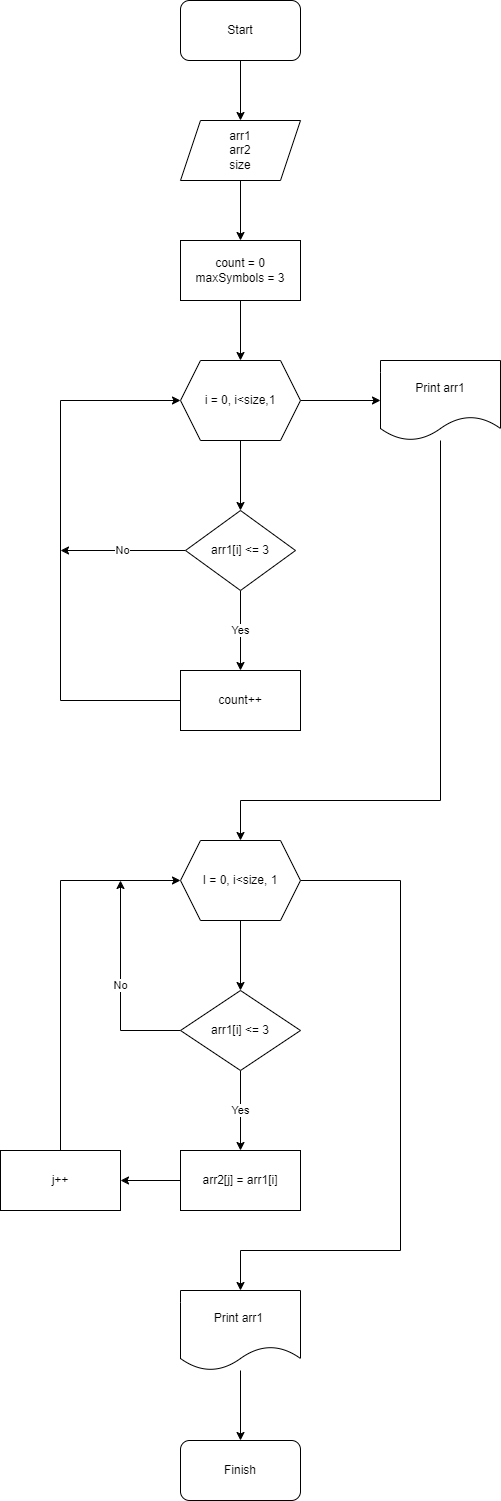

The diagram above was exported from draw.io. Its source (the exported page's mxGraphModel, read from the mxfile embedded in the PNG):
<mxGraphModel dx="588" dy="742" grid="1" gridSize="10" guides="1" tooltips="1" connect="1" arrows="1" fold="1" page="1" pageScale="1" pageWidth="850" pageHeight="1100" math="0" shadow="0">
  <root>
    <mxCell id="0" />
    <mxCell id="1" parent="0" />
    <mxCell id="HPm3OHtyglrdZtr9jCPP-14" value="" style="edgeStyle=orthogonalEdgeStyle;rounded=0;orthogonalLoop=1;jettySize=auto;html=1;" edge="1" parent="1" source="HPm3OHtyglrdZtr9jCPP-1" target="HPm3OHtyglrdZtr9jCPP-2">
      <mxGeometry relative="1" as="geometry" />
    </mxCell>
    <mxCell id="HPm3OHtyglrdZtr9jCPP-1" value="Start" style="rounded=1;whiteSpace=wrap;html=1;" vertex="1" parent="1">
      <mxGeometry x="260" y="40" width="120" height="60" as="geometry" />
    </mxCell>
    <mxCell id="HPm3OHtyglrdZtr9jCPP-15" value="" style="edgeStyle=orthogonalEdgeStyle;rounded=0;orthogonalLoop=1;jettySize=auto;html=1;" edge="1" parent="1" source="HPm3OHtyglrdZtr9jCPP-2" target="HPm3OHtyglrdZtr9jCPP-3">
      <mxGeometry relative="1" as="geometry" />
    </mxCell>
    <mxCell id="HPm3OHtyglrdZtr9jCPP-2" value="arr1&lt;br&gt;arr2&lt;br&gt;size" style="shape=parallelogram;perimeter=parallelogramPerimeter;whiteSpace=wrap;html=1;fixedSize=1;" vertex="1" parent="1">
      <mxGeometry x="260" y="160" width="120" height="60" as="geometry" />
    </mxCell>
    <mxCell id="HPm3OHtyglrdZtr9jCPP-16" value="" style="edgeStyle=orthogonalEdgeStyle;rounded=0;orthogonalLoop=1;jettySize=auto;html=1;" edge="1" parent="1" source="HPm3OHtyglrdZtr9jCPP-3" target="HPm3OHtyglrdZtr9jCPP-4">
      <mxGeometry relative="1" as="geometry" />
    </mxCell>
    <mxCell id="HPm3OHtyglrdZtr9jCPP-3" value="count = 0&lt;br&gt;maxSymbols = 3" style="rounded=0;whiteSpace=wrap;html=1;" vertex="1" parent="1">
      <mxGeometry x="260" y="280" width="120" height="60" as="geometry" />
    </mxCell>
    <mxCell id="HPm3OHtyglrdZtr9jCPP-17" value="" style="edgeStyle=orthogonalEdgeStyle;rounded=0;orthogonalLoop=1;jettySize=auto;html=1;" edge="1" parent="1" source="HPm3OHtyglrdZtr9jCPP-4" target="HPm3OHtyglrdZtr9jCPP-5">
      <mxGeometry relative="1" as="geometry" />
    </mxCell>
    <mxCell id="HPm3OHtyglrdZtr9jCPP-18" value="" style="edgeStyle=orthogonalEdgeStyle;rounded=0;orthogonalLoop=1;jettySize=auto;html=1;" edge="1" parent="1" source="HPm3OHtyglrdZtr9jCPP-4" target="HPm3OHtyglrdZtr9jCPP-6">
      <mxGeometry relative="1" as="geometry" />
    </mxCell>
    <mxCell id="HPm3OHtyglrdZtr9jCPP-4" value="i = 0, i&amp;lt;size,1" style="shape=hexagon;perimeter=hexagonPerimeter2;whiteSpace=wrap;html=1;fixedSize=1;" vertex="1" parent="1">
      <mxGeometry x="260" y="400" width="120" height="80" as="geometry" />
    </mxCell>
    <mxCell id="HPm3OHtyglrdZtr9jCPP-22" style="edgeStyle=orthogonalEdgeStyle;rounded=0;orthogonalLoop=1;jettySize=auto;html=1;entryX=0.5;entryY=0;entryDx=0;entryDy=0;" edge="1" parent="1" source="HPm3OHtyglrdZtr9jCPP-5" target="HPm3OHtyglrdZtr9jCPP-8">
      <mxGeometry relative="1" as="geometry">
        <mxPoint x="320" y="840" as="targetPoint" />
        <Array as="points">
          <mxPoint x="520" y="840" />
          <mxPoint x="320" y="840" />
        </Array>
      </mxGeometry>
    </mxCell>
    <mxCell id="HPm3OHtyglrdZtr9jCPP-5" value="Print arr1" style="shape=document;whiteSpace=wrap;html=1;boundedLbl=1;" vertex="1" parent="1">
      <mxGeometry x="460" y="400" width="120" height="80" as="geometry" />
    </mxCell>
    <mxCell id="HPm3OHtyglrdZtr9jCPP-19" value="Yes" style="edgeStyle=orthogonalEdgeStyle;rounded=0;orthogonalLoop=1;jettySize=auto;html=1;" edge="1" parent="1" source="HPm3OHtyglrdZtr9jCPP-6" target="HPm3OHtyglrdZtr9jCPP-7">
      <mxGeometry relative="1" as="geometry" />
    </mxCell>
    <mxCell id="HPm3OHtyglrdZtr9jCPP-21" value="No" style="edgeStyle=orthogonalEdgeStyle;rounded=0;orthogonalLoop=1;jettySize=auto;html=1;exitX=0;exitY=0.5;exitDx=0;exitDy=0;" edge="1" parent="1" source="HPm3OHtyglrdZtr9jCPP-6">
      <mxGeometry relative="1" as="geometry">
        <mxPoint x="140" y="590" as="targetPoint" />
      </mxGeometry>
    </mxCell>
    <mxCell id="HPm3OHtyglrdZtr9jCPP-6" value="arr1[i] &amp;lt;= 3" style="rhombus;whiteSpace=wrap;html=1;" vertex="1" parent="1">
      <mxGeometry x="265" y="550" width="110" height="80" as="geometry" />
    </mxCell>
    <mxCell id="HPm3OHtyglrdZtr9jCPP-20" style="edgeStyle=orthogonalEdgeStyle;rounded=0;orthogonalLoop=1;jettySize=auto;html=1;entryX=0;entryY=0.5;entryDx=0;entryDy=0;" edge="1" parent="1" source="HPm3OHtyglrdZtr9jCPP-7" target="HPm3OHtyglrdZtr9jCPP-4">
      <mxGeometry relative="1" as="geometry">
        <mxPoint x="160" y="440" as="targetPoint" />
        <Array as="points">
          <mxPoint x="140" y="740" />
          <mxPoint x="140" y="440" />
        </Array>
      </mxGeometry>
    </mxCell>
    <mxCell id="HPm3OHtyglrdZtr9jCPP-7" value="count++" style="rounded=0;whiteSpace=wrap;html=1;" vertex="1" parent="1">
      <mxGeometry x="260" y="710" width="120" height="60" as="geometry" />
    </mxCell>
    <mxCell id="HPm3OHtyglrdZtr9jCPP-23" value="" style="edgeStyle=orthogonalEdgeStyle;rounded=0;orthogonalLoop=1;jettySize=auto;html=1;" edge="1" parent="1" source="HPm3OHtyglrdZtr9jCPP-8" target="HPm3OHtyglrdZtr9jCPP-9">
      <mxGeometry relative="1" as="geometry" />
    </mxCell>
    <mxCell id="HPm3OHtyglrdZtr9jCPP-28" style="edgeStyle=orthogonalEdgeStyle;rounded=0;orthogonalLoop=1;jettySize=auto;html=1;entryX=0.5;entryY=0;entryDx=0;entryDy=0;" edge="1" parent="1" source="HPm3OHtyglrdZtr9jCPP-8" target="HPm3OHtyglrdZtr9jCPP-12">
      <mxGeometry relative="1" as="geometry">
        <mxPoint x="320" y="1290" as="targetPoint" />
        <Array as="points">
          <mxPoint x="480" y="920" />
          <mxPoint x="480" y="1290" />
          <mxPoint x="320" y="1290" />
        </Array>
      </mxGeometry>
    </mxCell>
    <mxCell id="HPm3OHtyglrdZtr9jCPP-8" value="I = 0, i&amp;lt;size, 1" style="shape=hexagon;perimeter=hexagonPerimeter2;whiteSpace=wrap;html=1;fixedSize=1;" vertex="1" parent="1">
      <mxGeometry x="260" y="880" width="120" height="80" as="geometry" />
    </mxCell>
    <mxCell id="HPm3OHtyglrdZtr9jCPP-24" value="Yes" style="edgeStyle=orthogonalEdgeStyle;rounded=0;orthogonalLoop=1;jettySize=auto;html=1;" edge="1" parent="1" source="HPm3OHtyglrdZtr9jCPP-9" target="HPm3OHtyglrdZtr9jCPP-10">
      <mxGeometry relative="1" as="geometry" />
    </mxCell>
    <mxCell id="HPm3OHtyglrdZtr9jCPP-27" value="No" style="edgeStyle=orthogonalEdgeStyle;rounded=0;orthogonalLoop=1;jettySize=auto;html=1;" edge="1" parent="1" source="HPm3OHtyglrdZtr9jCPP-9">
      <mxGeometry relative="1" as="geometry">
        <mxPoint x="200" y="920" as="targetPoint" />
      </mxGeometry>
    </mxCell>
    <mxCell id="HPm3OHtyglrdZtr9jCPP-9" value="arr1[i] &amp;lt;= 3" style="rhombus;whiteSpace=wrap;html=1;" vertex="1" parent="1">
      <mxGeometry x="260" y="1030" width="120" height="80" as="geometry" />
    </mxCell>
    <mxCell id="HPm3OHtyglrdZtr9jCPP-25" value="" style="edgeStyle=orthogonalEdgeStyle;rounded=0;orthogonalLoop=1;jettySize=auto;html=1;" edge="1" parent="1" source="HPm3OHtyglrdZtr9jCPP-10" target="HPm3OHtyglrdZtr9jCPP-11">
      <mxGeometry relative="1" as="geometry" />
    </mxCell>
    <mxCell id="HPm3OHtyglrdZtr9jCPP-10" value="arr2[j] = arr1[i]" style="rounded=0;whiteSpace=wrap;html=1;" vertex="1" parent="1">
      <mxGeometry x="260" y="1190" width="120" height="60" as="geometry" />
    </mxCell>
    <mxCell id="HPm3OHtyglrdZtr9jCPP-26" style="edgeStyle=orthogonalEdgeStyle;rounded=0;orthogonalLoop=1;jettySize=auto;html=1;entryX=0;entryY=0.5;entryDx=0;entryDy=0;" edge="1" parent="1" source="HPm3OHtyglrdZtr9jCPP-11" target="HPm3OHtyglrdZtr9jCPP-8">
      <mxGeometry relative="1" as="geometry">
        <mxPoint x="140" y="920" as="targetPoint" />
        <Array as="points">
          <mxPoint x="140" y="920" />
        </Array>
      </mxGeometry>
    </mxCell>
    <mxCell id="HPm3OHtyglrdZtr9jCPP-11" value="j++" style="rounded=0;whiteSpace=wrap;html=1;" vertex="1" parent="1">
      <mxGeometry x="80" y="1190" width="120" height="60" as="geometry" />
    </mxCell>
    <mxCell id="HPm3OHtyglrdZtr9jCPP-29" value="" style="edgeStyle=orthogonalEdgeStyle;rounded=0;orthogonalLoop=1;jettySize=auto;html=1;" edge="1" parent="1" source="HPm3OHtyglrdZtr9jCPP-12" target="HPm3OHtyglrdZtr9jCPP-13">
      <mxGeometry relative="1" as="geometry" />
    </mxCell>
    <mxCell id="HPm3OHtyglrdZtr9jCPP-12" value="Print arr1&amp;nbsp;" style="shape=document;whiteSpace=wrap;html=1;boundedLbl=1;" vertex="1" parent="1">
      <mxGeometry x="260" y="1330" width="120" height="80" as="geometry" />
    </mxCell>
    <mxCell id="HPm3OHtyglrdZtr9jCPP-13" value="Finish" style="rounded=1;whiteSpace=wrap;html=1;" vertex="1" parent="1">
      <mxGeometry x="260" y="1480" width="120" height="60" as="geometry" />
    </mxCell>
  </root>
</mxGraphModel>